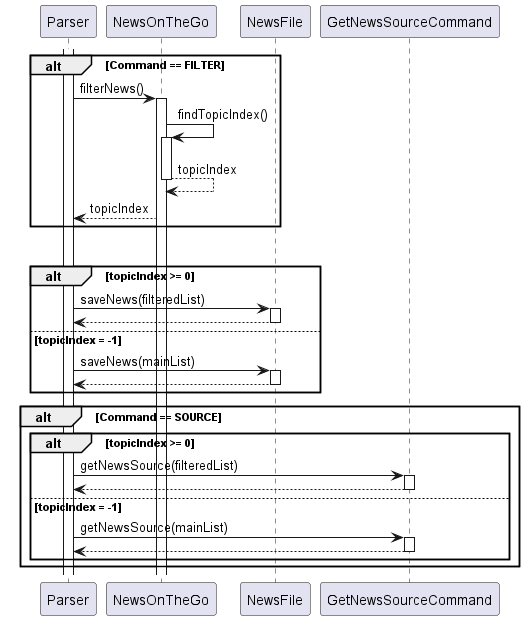

The diagram above was rendered by PlantUML. Its source (embedded in the PNG):
@startuml
'https://plantuml.com/sequence-diagram

activate Parser
alt Command == FILTER
Parser->NewsOnTheGo: filterNews()
activate NewsOnTheGo
NewsOnTheGo->NewsOnTheGo: findTopicIndex()
activate NewsOnTheGo
NewsOnTheGo-->NewsOnTheGo: topicIndex
deactivate NewsOnTheGo
NewsOnTheGo-->Parser: topicIndex
end

alt Command == SAVE
alt topicIndex >= 0
Parser->NewsFile: saveNews(filteredList)
activate NewsFile
NewsFile-->Parser
deactivate NewsFile
else topicIndex = -1
Parser->NewsFile: saveNews(mainList)
activate NewsFile
NewsFile-->Parser
deactivate NewsFile
end

alt Command == SOURCE
alt topicIndex >= 0
Parser->GetNewsSourceCommand: getNewsSource(filteredList)
activate GetNewsSourceCommand
GetNewsSourceCommand-->Parser
deactivate GetNewsSourceCommand
else topicIndex = -1
Parser->GetNewsSourceCommand: getNewsSource(mainList)
activate GetNewsSourceCommand
GetNewsSourceCommand-->Parser
deactivate GetNewsSourceCommand
end
end
@enduml